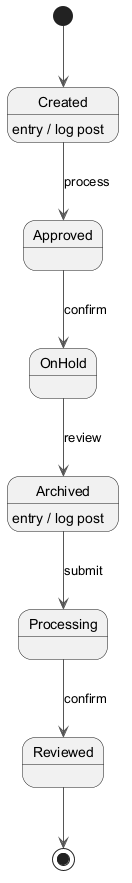

The diagram above was rendered by PlantUML. Its source (embedded in the PNG):
@startuml
skinparam ArrowColor #555555
[*] --> Created
Created --> Approved : process
Created : entry / log post
Approved --> OnHold : confirm
OnHold --> Archived : review
Archived --> Processing : submit
Archived : entry / log post
Processing --> Reviewed : confirm
Reviewed --> [*]
@enduml